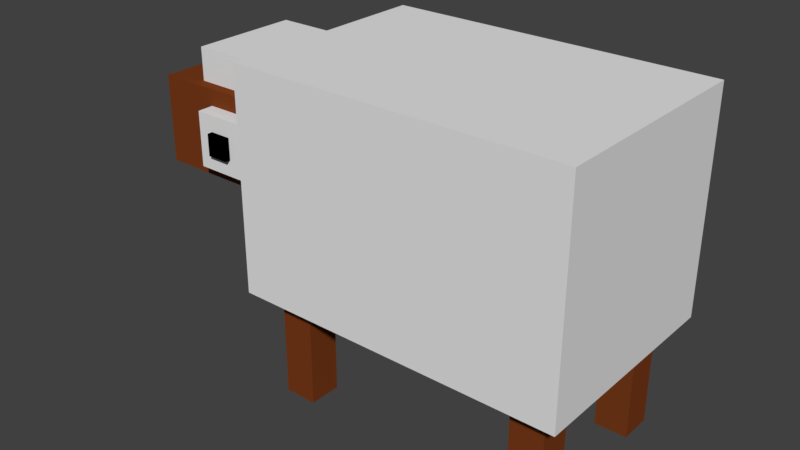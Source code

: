 # Source: Sheep.blend  (saved by Blender 2.78.0; exported with 4.5.12 LTS)
import bpy
from mathutils import Matrix  # noqa: F401  (used for matrix-valued properties, if any)

bpy.ops.wm.read_factory_settings(use_empty=True)
scene = bpy.context.scene
scene.name = 'Scene'

# ---- collections
col_collection_9 = bpy.data.collections.new('Collection 9'); scene.collection.children.link(col_collection_9)

# ---- materials (node trees are filled in below, after node groups)
mat_white = bpy.data.materials.new('White')
mat_white.alpha_threshold = 0.0
mat_white.use_transparent_shadow = False
mat_white.roughness = 0.5
mat_brown = bpy.data.materials.new('Brown')
mat_brown.alpha_threshold = 0.0
mat_brown.use_transparent_shadow = False
mat_brown.diffuse_color = (0.1902, 0.04367, 0.0103, 1.0)
mat_brown.roughness = 0.5
mat_black = bpy.data.materials.new('Black')
mat_black.alpha_threshold = 0.0
mat_black.use_transparent_shadow = False
mat_black.diffuse_color = (0.0, 0.0, 0.0, 1.0)
mat_black.roughness = 0.5

# ---- material node trees

# ---- world
world_world = bpy.data.worlds.new('World'); scene.world = world_world
world_world.color = (0.05088, 0.05088, 0.05088)
world_world.use_sun_shadow = False
world_world.sun_shadow_jitter_overblur = 0.0
world_world.cycles.sampling_method = 'MANUAL'

# ---- meshes
me_sheep = bpy.data.meshes.new('Sheep')
me_sheep.from_pydata([(-0.25, 0.25, -0.75), (-0.25, 0.75, -0.75), (-0.25, 0.25, -0.25), (-0.25, 0.75, -0.25), (-1.0, 0.25, -0.75), (-1.0, 0.75, -0.75), (-1.0, 0.25, -0.25), (-1.0, 0.75, -0.25), (-0.25, 0.25, -0.3), (-0.25, 0.25, -0.375), (-0.25, 0.25, -0.625), (-0.25, 0.25, -0.7), (-0.95, 0.25, -0.25), (-0.875, 0.25, -0.25), (-0.375, 0.25, -0.25), (-0.3, 0.25, -0.25), (-1.0, 0.25, -0.7), (-1.0, 0.25, -0.625), (-1.0, 0.25, -0.375), (-1.0, 0.25, -0.3), (-0.3, 0.25, -0.75), (-0.375, 0.25, -0.75), (-0.875, 0.25, -0.75), (-0.95, 0.25, -0.75), (-0.3, 0.25, -0.3), (-0.3, 0.25, -0.375), (-0.3, 0.25, -0.625), (-0.3, 0.25, -0.7), (-0.375, 0.25, -0.3), (-0.375, 0.25, -0.375), (-0.375, 0.25, -0.625), (-0.375, 0.25, -0.7), (-0.875, 0.25, -0.3), (-0.875, 0.25, -0.375), (-0.875, 0.25, -0.625), (-0.875, 0.25, -0.7), (-0.95, 0.25, -0.3), (-0.95, 0.25, -0.375), (-0.95, 0.25, -0.625), (-0.95, 0.25, -0.7), (-0.3, 3.271e-07, -0.3), (-0.3, 5.986e-07, -0.375), (-0.3, 1.504e-06, -0.625), (-0.3, 1.775e-06, -0.7), (-0.375, 3.271e-07, -0.3), (-0.375, 5.986e-07, -0.375), (-0.375, 1.504e-06, -0.625), (-0.375, 1.775e-06, -0.7), (-0.875, 3.271e-07, -0.3), (-0.875, 5.986e-07, -0.375), (-0.875, 1.504e-06, -0.625), (-0.875, 1.775e-06, -0.7), (-0.95, 3.271e-07, -0.3), (-0.95, 5.986e-07, -0.375), (-0.95, 1.504e-06, -0.625), (-0.95, 1.775e-06, -0.7), (0.075, 0.425, -0.65), (0.075, 0.625, -0.65), (0.075, 0.425, -0.35), (0.075, 0.625, -0.35), (-0.25, 0.425, -0.65), (-0.25, 0.625, -0.65), (-0.25, 0.425, -0.35), (-0.25, 0.625, -0.35), (-0.0125, 0.6, -0.625), (-0.0125, 0.7, -0.625), (-0.0125, 0.6, -0.375), (-0.0125, 0.7, -0.375), (-0.3375, 0.6, -0.625), (-0.3375, 0.7, -0.625), (-0.3375, 0.6, -0.375), (-0.3375, 0.7, -0.375), (0.1, 0.525, -0.625), (0.1, 0.55, -0.625), (0.1, 0.525, -0.575), (0.1, 0.55, -0.575), (0.05, 0.525, -0.625), (0.05, 0.55, -0.625), (0.05, 0.525, -0.575), (0.05, 0.55, -0.575), (0.1, 0.525, -0.425), (0.1, 0.55, -0.425), (0.1, 0.525, -0.375), (0.1, 0.55, -0.375), (0.05, 0.525, -0.425), (0.05, 0.55, -0.425), (0.05, 0.525, -0.375), (0.05, 0.55, -0.375), (-0.0625, 0.4625, -0.6875), (-0.0625, 0.5875, -0.6875), (-0.0625, 0.4625, -0.5625), (-0.0625, 0.5875, -0.5625), (-0.1875, 0.4625, -0.6875), (-0.1875, 0.5875, -0.6875), (-0.1875, 0.4625, -0.5625), (-0.1875, 0.5875, -0.5625), (-0.0625, 0.4625, -0.4375), (-0.0625, 0.5875, -0.4375), (-0.0625, 0.4625, -0.3125), (-0.0625, 0.5875, -0.3125), (-0.1875, 0.4625, -0.4375), (-0.1875, 0.5875, -0.4375), (-0.1875, 0.4625, -0.3125), (-0.1875, 0.5875, -0.3125), (-0.1, 0.5, -0.7), (-0.1, 0.55, -0.7), (-0.1, 0.5, -0.65), (-0.1, 0.55, -0.65), (-0.15, 0.5, -0.7), (-0.15, 0.55, -0.7), (-0.15, 0.5, -0.65), (-0.15, 0.55, -0.65), (-0.1, 0.5, -0.35), (-0.1, 0.55, -0.35), (-0.1, 0.5, -0.3), (-0.1, 0.55, -0.3), (-0.15, 0.5, -0.35), (-0.15, 0.55, -0.35), (-0.15, 0.5, -0.3), (-0.15, 0.55, -0.3)], [], [(0, 1, 3, 2, 8, 9, 10, 11), (2, 3, 7, 6, 12, 13, 14, 15), (6, 7, 5, 4, 16, 17, 18, 19), (4, 5, 1, 0, 20, 21, 22, 23), (39, 16, 4, 23), (7, 3, 1, 5), (11, 27, 20, 0), (27, 31, 21, 20), (31, 35, 22, 21), (35, 39, 23, 22), (2, 15, 24, 8), (8, 24, 25, 9), (9, 25, 26, 10), (10, 26, 27, 11), (15, 14, 28, 24), (36, 37, 53, 52), (25, 29, 30, 26), (25, 24, 40, 41), (14, 13, 32, 28), (28, 32, 33, 29), (29, 33, 34, 30), (30, 34, 35, 31), (13, 12, 36, 32), (24, 28, 44, 40), (33, 37, 38, 34), (30, 31, 47, 46), (12, 6, 19, 36), (36, 19, 18, 37), (37, 18, 17, 38), (38, 17, 16, 39), (40, 44, 45, 41), (42, 46, 47, 43), (48, 52, 53, 49), (50, 54, 55, 51), (32, 36, 52, 48), (29, 25, 41, 45), (37, 33, 49, 53), (26, 30, 46, 42), (27, 26, 42, 43), (38, 39, 55, 54), (34, 38, 54, 50), (33, 32, 48, 49), (31, 27, 43, 47), (39, 35, 51, 55), (35, 34, 50, 51), (28, 29, 45, 44), (56, 57, 59, 58), (58, 59, 63, 62), (62, 63, 61, 60), (60, 61, 57, 56), (58, 62, 60, 56), (63, 59, 57, 61), (64, 65, 67, 66), (66, 67, 71, 70), (70, 71, 69, 68), (68, 69, 65, 64), (66, 70, 68, 64), (71, 67, 65, 69), (72, 73, 75, 74), (74, 75, 79, 78), (78, 79, 77, 76), (76, 77, 73, 72), (74, 78, 76, 72), (79, 75, 73, 77), (80, 81, 83, 82), (82, 83, 87, 86), (86, 87, 85, 84), (84, 85, 81, 80), (82, 86, 84, 80), (87, 83, 81, 85), (88, 89, 91, 90), (90, 91, 95, 94), (94, 95, 93, 92), (92, 93, 89, 88), (90, 94, 92, 88), (95, 91, 89, 93), (96, 97, 99, 98), (98, 99, 103, 102), (102, 103, 101, 100), (100, 101, 97, 96), (98, 102, 100, 96), (103, 99, 97, 101), (104, 105, 107, 106), (106, 107, 111, 110), (110, 111, 109, 108), (108, 109, 105, 104), (106, 110, 108, 104), (111, 107, 105, 109), (112, 113, 115, 114), (114, 115, 119, 118), (118, 119, 117, 116), (116, 117, 113, 112), (114, 118, 116, 112), (119, 115, 113, 117)])
me_sheep.polygons.foreach_set('material_index', [0, 0, 0, 0, 1, 0, 1, 1, 1, 1, 1, 1, 1, 1, 1, 1, 1, 1, 1, 1, 1, 1, 1, 1, 1, 1, 1, 1, 1, 1, 1, 1, 1, 1, 1, 1, 1, 1, 1, 1, 1, 1, 1, 1, 1, 1, 1, 1, 1, 1, 1, 1, 0, 0, 1, 0, 1, 0, 1, 1, 1, 1, 1, 1, 1, 1, 1, 1, 1, 1, 0, 1, 0, 0, 0, 0, 0, 0, 0, 1, 0, 0, 2, 2, 2, 2, 2, 2, 2, 2, 2, 2, 2, 2])
me_sheep.materials.append(mat_white)
me_sheep.materials.append(mat_brown)
me_sheep.materials.append(mat_black)
me_sheep.use_remesh_preserve_volume = False
me_sheep.use_remesh_preserve_attributes = False
me_sheep.use_mirror_vertex_groups = False
me_sheep.update()

# ---- objects
ob_sheep = bpy.data.objects.new('Sheep', me_sheep)

# ---- transforms, parenting, visibility, modifiers, constraints
ob_sheep.location = (-2.384e-07, -1.538e-05, -3.815e-06)
ob_sheep.rotation_euler = (1.571, -0.0, -3.142)
ob_sheep.lineart.crease_threshold = 0.0

# ---- collection membership
col_collection_9.objects.link(ob_sheep)

# ---- scene / render settings (as saved in the file)
scene.frame_start = 1; scene.frame_end = 250; scene.frame_set(1)
scene.render.engine = 'BLENDER_EEVEE_NEXT'
scene.render.resolution_percentage = 50
scene.render.dither_intensity = 0.0
scene.cycles.use_denoising = False
scene.cycles.samples = 128
scene.cycles.sampling_pattern = 'TABULATED_SOBOL'
scene.cycles.light_sampling_threshold = 0.0
scene.cycles.use_adaptive_sampling = False
scene.cycles.use_light_tree = False
scene.cycles.blur_glossy = 0.0
scene.cycles.sample_clamp_indirect = 0.0
scene.view_settings.view_transform = 'Standard'
bpy.context.view_layer.update()

# ---- added for rendering (the .blend has no active camera and no usable light): camera, sun
cam_auto = bpy.data.cameras.new('AutoCamera')
cam_auto.lens = 50.0
cam_auto.sensor_width = 36.0
cam_auto.clip_end = 1000.0
ob_auto_camera = bpy.data.objects.new('AutoCamera', cam_auto)
scene.collection.objects.link(ob_auto_camera)
ob_auto_camera.location = (1.76582, -2.07898, 1.42765)
ob_auto_camera.rotation_euler = (1.09748, -7.21219e-08, 0.694738)
scene.camera = ob_auto_camera
light_auto_sun = bpy.data.lights.new('AutoSun', 'SUN')
light_auto_sun.energy = 3.0
light_auto_sun.angle = 0.0523599
ob_auto_sun = bpy.data.objects.new('AutoSun', light_auto_sun)
scene.collection.objects.link(ob_auto_sun)
ob_auto_sun.rotation_euler = (0.872665, 0.174533, 0.523599)
bpy.context.view_layer.update()
